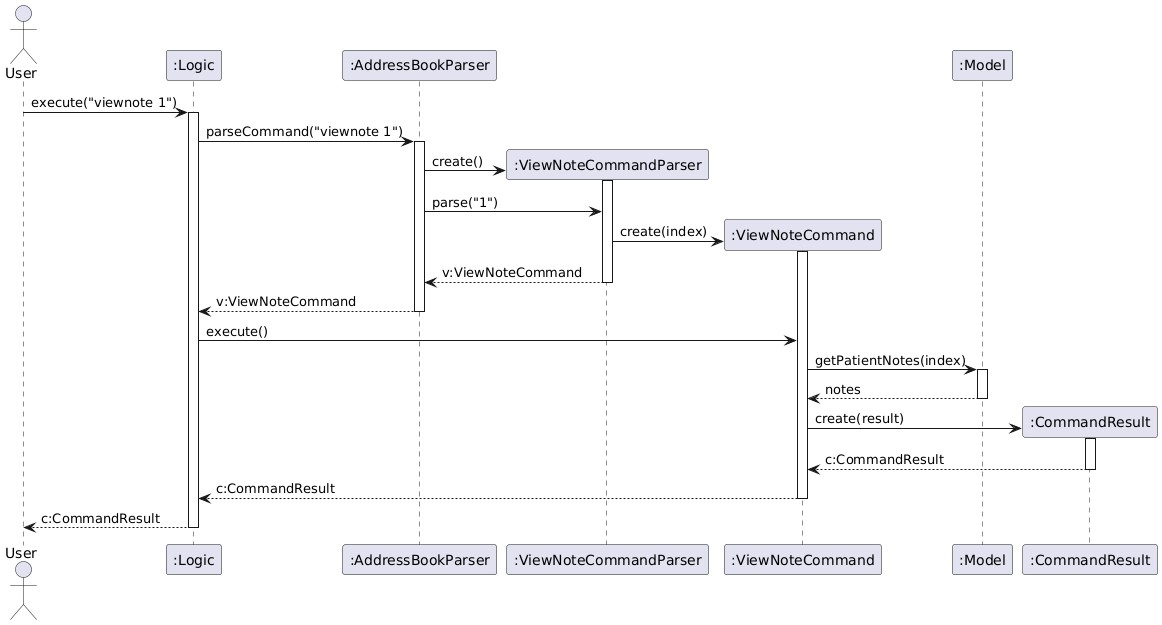

The diagram above was rendered by PlantUML. Its source (embedded in the PNG):
@startuml
actor User as user
participant ":Logic" as logic
participant ":AddressBookParser" as abp
participant ":ViewNoteCommandParser" as vncp
participant ":ViewNoteCommand" as vnc
participant ":Model" as model
participant ":CommandResult" as cr

user -> logic : execute("viewnote 1")
activate logic

logic -> abp : parseCommand("viewnote 1")
activate abp

abp -> vncp** : create()
activate vncp

abp -> vncp : parse("1")

vncp -> vnc** : create(index)
activate vnc

vncp --> abp : v:ViewNoteCommand
deactivate vncp

abp --> logic : v:ViewNoteCommand
deactivate abp

logic -> vnc : execute()

vnc -> model : getPatientNotes(index)
activate model
model --> vnc : notes
deactivate model

vnc -> cr** : create(result)
activate cr
cr --> vnc : c:CommandResult
deactivate cr

vnc --> logic : c:CommandResult
deactivate vnc

logic --> user : c:CommandResult
deactivate logic
@enduml